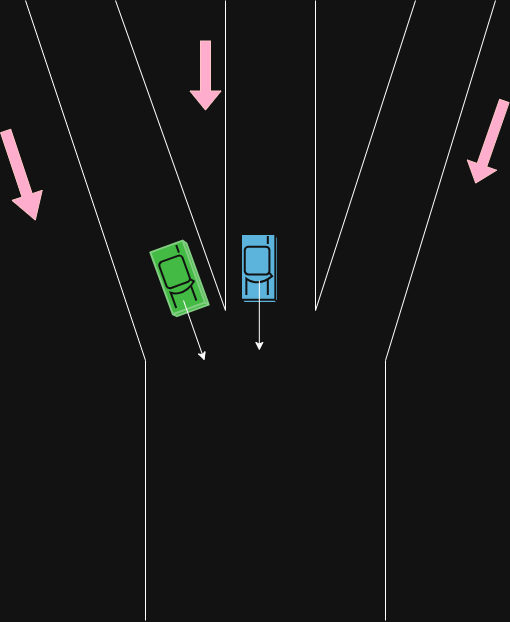

The diagram above was exported from draw.io. Its source (the exported page's mxGraphModel, read from the mxfile embedded in the PNG):
<mxGraphModel dx="1163" dy="631" grid="1" gridSize="10" guides="1" tooltips="1" connect="1" arrows="1" fold="1" page="1" pageScale="1" pageWidth="827" pageHeight="1169" math="0" shadow="0">
  <root>
    <mxCell id="0" />
    <mxCell id="1" parent="0" />
    <mxCell id="A_zpr4MYEhEywqYuEQUG-1" value="" style="endArrow=none;html=1;rounded=0;" edge="1" parent="1">
      <mxGeometry width="50" height="50" relative="1" as="geometry">
        <mxPoint x="250" y="360" as="sourcePoint" />
        <mxPoint x="130" as="targetPoint" />
      </mxGeometry>
    </mxCell>
    <mxCell id="A_zpr4MYEhEywqYuEQUG-2" value="" style="endArrow=none;html=1;rounded=0;" edge="1" parent="1">
      <mxGeometry width="50" height="50" relative="1" as="geometry">
        <mxPoint x="330" y="310" as="sourcePoint" />
        <mxPoint x="220" as="targetPoint" />
      </mxGeometry>
    </mxCell>
    <mxCell id="A_zpr4MYEhEywqYuEQUG-3" value="" style="sketch=0;html=1;pointerEvents=1;dashed=0;fillColor=#036897;strokeColor=#ffffff;strokeWidth=2;verticalLabelPosition=bottom;verticalAlign=top;align=center;outlineConnect=0;shape=mxgraph.cisco.misc.car;rotation=90;" vertex="1" parent="1">
      <mxGeometry x="330" y="250" width="69" height="37" as="geometry" />
    </mxCell>
    <mxCell id="A_zpr4MYEhEywqYuEQUG-4" value="" style="shape=flexArrow;endArrow=classic;html=1;rounded=0;fillColor=#a20025;strokeColor=#6F0000;" edge="1" parent="1">
      <mxGeometry width="50" height="50" relative="1" as="geometry">
        <mxPoint x="310" y="40" as="sourcePoint" />
        <mxPoint x="310" y="110" as="targetPoint" />
      </mxGeometry>
    </mxCell>
    <mxCell id="A_zpr4MYEhEywqYuEQUG-11" value="" style="endArrow=classic;html=1;rounded=0;" edge="1" parent="1">
      <mxGeometry width="50" height="50" relative="1" as="geometry">
        <mxPoint x="363.83000000000004" y="280" as="sourcePoint" />
        <mxPoint x="363.83000000000004" y="350" as="targetPoint" />
      </mxGeometry>
    </mxCell>
    <mxCell id="A_zpr4MYEhEywqYuEQUG-16" value="" style="sketch=0;html=1;pointerEvents=1;dashed=0;fillColor=#008a00;strokeColor=#005700;strokeWidth=2;verticalLabelPosition=bottom;verticalAlign=top;align=center;outlineConnect=0;shape=mxgraph.cisco.misc.car;fontColor=#ffffff;rotation=70;" vertex="1" parent="1">
      <mxGeometry x="250" y="260" width="69" height="37" as="geometry" />
    </mxCell>
    <mxCell id="A_zpr4MYEhEywqYuEQUG-17" value="" style="endArrow=classic;html=1;rounded=0;" edge="1" parent="1">
      <mxGeometry width="50" height="50" relative="1" as="geometry">
        <mxPoint x="456" y="230" as="sourcePoint" />
        <mxPoint x="456" y="230" as="targetPoint" />
      </mxGeometry>
    </mxCell>
    <mxCell id="A_zpr4MYEhEywqYuEQUG-18" value="" style="endArrow=none;html=1;rounded=0;" edge="1" parent="1">
      <mxGeometry width="50" height="50" relative="1" as="geometry">
        <mxPoint x="490" y="360" as="sourcePoint" />
        <mxPoint x="600" as="targetPoint" />
        <Array as="points" />
      </mxGeometry>
    </mxCell>
    <mxCell id="A_zpr4MYEhEywqYuEQUG-19" value="" style="endArrow=none;html=1;rounded=0;" edge="1" parent="1">
      <mxGeometry width="50" height="50" relative="1" as="geometry">
        <mxPoint x="420" y="310" as="sourcePoint" />
        <mxPoint x="520" as="targetPoint" />
      </mxGeometry>
    </mxCell>
    <mxCell id="A_zpr4MYEhEywqYuEQUG-20" value="" style="endArrow=none;html=1;rounded=0;" edge="1" parent="1">
      <mxGeometry width="50" height="50" relative="1" as="geometry">
        <mxPoint x="330" y="310" as="sourcePoint" />
        <mxPoint x="330" as="targetPoint" />
      </mxGeometry>
    </mxCell>
    <mxCell id="A_zpr4MYEhEywqYuEQUG-21" value="" style="endArrow=none;html=1;rounded=0;" edge="1" parent="1">
      <mxGeometry width="50" height="50" relative="1" as="geometry">
        <mxPoint x="420" y="310" as="sourcePoint" />
        <mxPoint x="420" as="targetPoint" />
      </mxGeometry>
    </mxCell>
    <mxCell id="A_zpr4MYEhEywqYuEQUG-22" value="" style="endArrow=none;html=1;rounded=0;" edge="1" parent="1">
      <mxGeometry width="50" height="50" relative="1" as="geometry">
        <mxPoint x="250" y="620" as="sourcePoint" />
        <mxPoint x="250" y="360" as="targetPoint" />
      </mxGeometry>
    </mxCell>
    <mxCell id="A_zpr4MYEhEywqYuEQUG-23" value="" style="endArrow=none;html=1;rounded=0;" edge="1" parent="1">
      <mxGeometry width="50" height="50" relative="1" as="geometry">
        <mxPoint x="490" y="620" as="sourcePoint" />
        <mxPoint x="490" y="360" as="targetPoint" />
      </mxGeometry>
    </mxCell>
    <mxCell id="A_zpr4MYEhEywqYuEQUG-24" value="" style="shape=flexArrow;endArrow=classic;html=1;rounded=0;fillColor=#a20025;strokeColor=#6F0000;" edge="1" parent="1">
      <mxGeometry width="50" height="50" relative="1" as="geometry">
        <mxPoint x="609" y="100" as="sourcePoint" />
        <mxPoint x="580" y="183" as="targetPoint" />
      </mxGeometry>
    </mxCell>
    <mxCell id="A_zpr4MYEhEywqYuEQUG-25" value="" style="shape=flexArrow;endArrow=classic;html=1;rounded=0;fillColor=#a20025;strokeColor=#6F0000;width=10.666666666666666;endSize=8.333333333333334;" edge="1" parent="1">
      <mxGeometry width="50" height="50" relative="1" as="geometry">
        <mxPoint x="110" y="130" as="sourcePoint" />
        <mxPoint x="140" y="220" as="targetPoint" />
      </mxGeometry>
    </mxCell>
    <mxCell id="A_zpr4MYEhEywqYuEQUG-26" value="" style="endArrow=classic;html=1;rounded=0;" edge="1" parent="1">
      <mxGeometry width="50" height="50" relative="1" as="geometry">
        <mxPoint x="288" y="300" as="sourcePoint" />
        <mxPoint x="309" y="360" as="targetPoint" />
      </mxGeometry>
    </mxCell>
  </root>
</mxGraphModel>